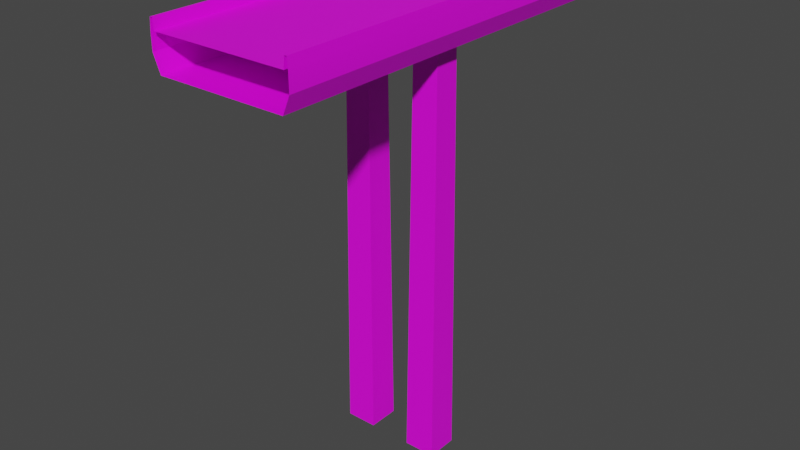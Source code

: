 # Source: Model_0.blend  (saved by Blender 2.92.15; exported with 4.5.12 LTS)
import bpy
from mathutils import Matrix  # noqa: F401  (used for matrix-valued properties, if any)

bpy.ops.wm.read_factory_settings(use_empty=True)
scene = bpy.context.scene
scene.name = 'Scene'

# ---- images (referenced by path relative to the original .blend; pixels are not part of the script)
import os
ASSET_DIR = os.environ.get("B2B_ASSET_DIR", "")  # directory of the original .blend (textures are referenced by path, not embedded)
HERE = os.path.dirname(os.path.abspath(__file__))  # packed textures are extracted next to this script under _unpacked/

def load_image(name, relpath, width, height, colorspace="sRGB"):
    """Load a texture the original file referenced (path relative to the .blend, or extracted next to this script)."""
    p = next((c for c in (os.path.join(HERE, relpath), os.path.join(ASSET_DIR, relpath)) if relpath and os.path.exists(c)), "")
    if p:
        img = bpy.data.images.load(p, check_existing=True)
        img.name = name
    else:  # same state as the original file: an image datablock whose file is absent (Cycles renders it pink)
        img = bpy.data.images.new(name, width, height)
        img.source = "FILE"
        img.filepath = "//" + (relpath or name)
    img.colorspace_settings.name = colorspace
    return img
img_bridge_highway_png = load_image('Bridge_Highway.png', 'Bridge_Highway.png', 1024, 1024, 'sRGB')
img_sidewalk_generic_png = load_image('Sidewalk_Generic.png', 'Sidewalk_Generic.png', 1024, 1024, 'sRGB')

# ---- materials (node trees are filled in below, after node groups)
mat_bridge = bpy.data.materials.new('Bridge')
mat_bridge.use_transparent_shadow = False
mat_bridge.roughness = 0.5
mat_sidewalk = bpy.data.materials.new('Sidewalk')
mat_sidewalk.use_transparent_shadow = False

# ---- material node trees
mat_bridge.use_nodes = True; mat_bridge.node_tree.nodes.clear()
_N = mat_bridge.node_tree.nodes; _L = mat_bridge.node_tree.links
n0 = _N.new('ShaderNodeBsdfPrincipled'); n0.name = 'Principled BSDF'; n0.location = (10, 300)
n0.distribution = 'GGX'
n0.subsurface_method = 'BURLEY'
n0.inputs[3].default_value = 1.45
n0.inputs[27].default_value = (0.0, 0.0, 0.0, 1.0)
n0.inputs[28].default_value = 1.0
n1 = _N.new('ShaderNodeOutputMaterial'); n1.name = 'Material Output'; n1.location = (300, 300)
n2 = _N.new('ShaderNodeNormalMap'); n2.name = 'Normal Map'; n2.location = (-300, -300)
n2.label = 'Normal/Map'
n2.inputs[0].default_value = 0.0
n3 = _N.new('ShaderNodeTexImage'); n3.name = 'Image Texture'; n3.location = (-300, 600)
n3.image = img_bridge_highway_png
_L.new(n0.outputs[0], n1.inputs[0])
_L.new(n2.outputs[0], n0.inputs[5])
_L.new(n3.outputs[0], n0.inputs[0])
n1.is_active_output = True
mat_sidewalk.use_nodes = True; mat_sidewalk.node_tree.nodes.clear()
_N = mat_sidewalk.node_tree.nodes; _L = mat_sidewalk.node_tree.links
n0 = _N.new('ShaderNodeBsdfPrincipled'); n0.name = 'Principled BSDF'; n0.location = (10, 300)
n0.distribution = 'GGX'
n0.subsurface_method = 'BURLEY'
n0.inputs[3].default_value = 1.45
n0.inputs[27].default_value = (0.0, 0.0, 0.0, 1.0)
n0.inputs[28].default_value = 1.0
n1 = _N.new('ShaderNodeOutputMaterial'); n1.name = 'Material Output'; n1.location = (300, 300)
n2 = _N.new('ShaderNodeTexImage'); n2.name = 'Image Texture'; n2.location = (-280, 275)
n2.image = img_sidewalk_generic_png
_L.new(n0.outputs[0], n1.inputs[0])
_L.new(n2.outputs[0], n0.inputs[0])
n1.is_active_output = True

# ---- world
world_world = bpy.data.worlds.new('World'); scene.world = world_world
world_world.use_nodes = True; world_world.node_tree.nodes.clear()
_N = world_world.node_tree.nodes; _L = world_world.node_tree.links
n0 = _N.new('ShaderNodeOutputWorld'); n0.name = 'World Output'; n0.location = (300, 300)
n1 = _N.new('ShaderNodeBackground'); n1.name = 'Background'; n1.location = (10, 300)
n1.inputs[0].default_value = (0.05088, 0.05088, 0.05088, 1.0)
_L.new(n1.outputs[0], n0.inputs[0])
n0.is_active_output = True
world_world.color = (0.05088, 0.05088, 0.05088)
world_world.use_sun_shadow = False
world_world.sun_shadow_jitter_overblur = 0.0

# ---- meshes
me_model_0__57447 = bpy.data.meshes.new('Model_0 #57447')
me_model_0__57447.from_pydata([(2.58, -1.875, -52.98), (2.955, -1.5, -2.979), (6.33, 1.875, -52.98), (2.58, 1.875, -52.98), (2.955, 1.5, -2.979), (6.33, -1.875, -52.98), (5.955, 1.5, -2.979), (5.955, -1.5, -2.979), (-8.125, 24.0, 1.25), (-8.125, -24.0, 1.25), (-8.0, -24.0, 0.0), (-8.0, 24.0, 0.0), (8.375, 24.0, 1.25), (8.125, 24.0, 1.25), (-8.375, -24.0, 1.25), (-8.375, 24.0, 1.25), (-8.5, 24.0, 0.0), (-8.5, -24.0, 0.0), (8.375, -24.0, 1.25), (8.5, 24.0, 0.0), (8.125, -24.0, 1.25), (8.0, 24.0, 0.0), (8.0, -24.0, 0.0), (-8.5, 24.0, -2.0), (-8.5, -24.0, -2.0), (-7.65, -24.0, -4.0), (8.5, -24.0, -2.0), (8.5, 24.0, -2.0), (8.5, -24.0, 0.0), (7.65, -24.0, -4.0), (7.65, 24.0, -4.0), (-7.65, 24.0, -4.0), (-2.955, 1.5, -2.979), (-2.955, -1.5, -2.979), (-2.58, 1.875, -52.98), (-5.955, -1.5, -2.979), (-5.955, 1.5, -2.979), (-6.33, 1.875, -52.98), (-2.58, -1.875, -52.98), (-6.33, -1.875, -52.98)], [], [(7, 5, 2, 6), (1, 0, 5, 7), (34, 37, 36, 32), (37, 39, 35, 36), (4, 3, 0, 1), (13, 20, 18, 12), (15, 14, 9, 8), (17, 14, 15, 16), (29, 25, 31, 30), (21, 11, 10, 22), (11, 8, 9, 10), (29, 30, 27, 26), (19, 12, 18, 28), (31, 25, 24, 23), (28, 26, 27, 19), (22, 20, 13, 21), (39, 38, 33, 35), (6, 2, 3, 4), (38, 34, 32, 33), (16, 23, 24, 17)])
me_model_0__57447.polygons.foreach_set('use_smooth', [True] * 20)
me_model_0__57447.polygons.foreach_set('material_index', [1, 1, 1, 1, 1, 1, 1, 1, 1, 0, 1, 1, 1, 1, 1, 1, 1, 1, 1, 1])
_k = set([(0, 1), (2, 6), (3, 4), (5, 7), (8, 9), (10, 11), (12, 18), (13, 20), (14, 15), (16, 17), (19, 28), (21, 22), (23, 24), (25, 31), (26, 27), (29, 30), (32, 34), (33, 38), (35, 39), (36, 37)])
me_model_0__57447.attributes.new('sharp_edge', 'BOOLEAN', 'EDGE').data.foreach_set('value', [ (min(e.vertices), max(e.vertices)) in _k for e in me_model_0__57447.edges])
_uv = me_model_0__57447.uv_layers.new(name='UVMap')
_uv.uv.foreach_set('vector', [0.9688, 0.01562, 0.9688, 0.01562, 0.9688, 0.01562, 0.9688, 0.01562, 0.9688, 0.01562, 0.9688, 0.01562, 0.9688, 0.01562, 0.9688, 0.01562, 0.9688, 0.01562, 0.9688, 0.01562, 0.9688, 0.01562, 0.9688, 0.01562, 0.9688, 0.01562, 0.9688, 0.01562, 0.9688, 0.01562, 0.9688, 0.01562, 0.9688, 0.01562, 0.9688, 0.01562, 0.9688, 0.01562, 0.9688, 0.01562, 0.9688, 0.01562, 0.9688, 0.01562, 0.9688, 0.01562, 0.9688, 0.01562, 0.9688, 0.01562, 0.9688, 0.01562, 0.9688, 0.01562, 0.9688, 0.01562, 0.9688, 0.01562, 0.9688, 0.01562, 0.9688, 0.01562, 0.9688, 0.01562, 0.9688, 0.01562, 0.9688, 0.01562, 0.9688, 0.01562, 0.9688, 0.01562, 0.0, 0.2342, 1.0, 0.2342, 1.0, 1.0, 0.0, 1.0, 0.9688, 0.01562, 0.9688, 0.01562, 0.9688, 0.01562, 0.9688, 0.01562, 0.9688, 0.01562, 0.9688, 0.01562, 0.9688, 0.01562, 0.9688, 0.01562, 0.9688, 0.01562, 0.9688, 0.01562, 0.9688, 0.01562, 0.9688, 0.01562, 0.9688, 0.01562, 0.9688, 0.01562, 0.9688, 0.01562, 0.9688, 0.01562, 0.9688, 0.01562, 0.9688, 0.01562, 0.9688, 0.01562, 0.9688, 0.01562, 0.9688, 0.01562, 0.9688, 0.01562, 0.9688, 0.01562, 0.9688, 0.01562, 0.9688, 0.01562, 0.9688, 0.01562, 0.9688, 0.01562, 0.9688, 0.01562, 0.9688, 0.01562, 0.9688, 0.01562, 0.9688, 0.01562, 0.9688, 0.01562, 0.9688, 0.01562, 0.9688, 0.01562, 0.9688, 0.01562, 0.9688, 0.01562, 0.9688, 0.01562, 0.9688, 0.01562, 0.9688, 0.01562, 0.9688, 0.01562])
me_model_0__57447.materials.append(mat_bridge)
me_model_0__57447.materials.append(mat_sidewalk)
me_model_0__57447.use_remesh_fix_poles = True
me_model_0__57447.use_remesh_preserve_attributes = False
me_model_0__57447.use_mirror_vertex_groups = False
me_model_0__57447.update()
me_model_0__57447.normals_split_custom_set([tuple(v) for v in zip(*[iter([1.0, 0.0, 0.0075, 1.0, 0.0, 0.0075, 1.0, 0.0, 0.0075, 1.0, 0.0, 0.0075, 0.0, -1.0, 0.0075, 0.0, -1.0, 0.0075, 0.0, -1.0, 0.0075, 0.0, -1.0, 0.0075, 0.0, 1.0, 0.0075, 0.0, 1.0, 0.0075, 0.0, 1.0, 0.0075, 0.0, 1.0, 0.0075, -1.0, 0.0, 0.0075, -1.0, 0.0, 0.0075, -1.0, 0.0, 0.0075, -1.0, 0.0, 0.0075, -1.0, 0.0, 0.0075, -1.0, 0.0, 0.0075, -1.0, 0.0, 0.0075, -1.0, 0.0, 0.0075, 0.0, 0.0, 1.0, 0.0, 0.0, 1.0, 0.0, 0.0, 1.0, 0.0, 0.0, 1.0, 0.0, 0.0, 1.0, 0.0, 0.0, 1.0, 0.0, 0.0, 1.0, 0.0, 0.0, 1.0, -0.9973, -0.03524, 0.06432, -0.995, 0.0, 0.0995, -0.995, 0.0, 0.0995, -0.9973, 0.03524, 0.06432, 0.0, 0.0, -1.0, 0.0, 0.0, -1.0, 0.0, 0.0, -1.0, 0.0, 0.0, -1.0, 0.0, 0.0, 1.0, 0.0, 0.0, 1.0, 0.0, 0.0, 1.0, 0.0, 0.0, 1.0, 0.995, 0.0, 0.0995, 0.995, 0.0, 0.0995, 0.995, 0.0, 0.0995, 0.995, 0.0, 0.0995, 0.9203, 0.0, -0.3911, 0.9203, 0.0, -0.3911, 0.9203, 0.0, -0.3911, 0.9203, 0.0, -0.3911, 0.9973, 0.03524, 0.06432, 0.995, 0.0, 0.0995, 0.995, 0.0, 0.0995, 0.9973, -0.03524, 0.06432, -0.9203, 0.0, -0.3911, -0.9203, 0.0, -0.3911, -0.9203, 0.0, -0.3911, -0.9203, 0.0, -0.3911, 0.9988, -0.03524, 0.03524, 1.0, 0.0, 0.0, 1.0, 0.0, 0.0, 0.9988, 0.03524, 0.03524, -0.995, 0.0, 0.0995, -0.995, 0.0, 0.0995, -0.995, 0.0, 0.0995, -0.995, 0.0, 0.0995, 0.0, -1.0, 0.0075, 0.0, -1.0, 0.0075, 0.0, -1.0, 0.0075, 0.0, -1.0, 0.0075, 0.0, 1.0, 0.0075, 0.0, 1.0, 0.0075, 0.0, 1.0, 0.0075, 0.0, 1.0, 0.0075, 1.0, 0.0, 0.0075, 1.0, 0.0, 0.0075, 1.0, 0.0, 0.0075, 1.0, 0.0, 0.0075, -0.9988, 0.03524, 0.03524, -1.0, 0.0, 0.0, -1.0, 0.0, 0.0, -0.9988, -0.03524, 0.03524])] * 3)])

# ---- objects
ob_model_0 = bpy.data.objects.new('Model_0', me_model_0__57447)

# ---- transforms, parenting, visibility, modifiers, constraints
ob_model_0.location = (0.0, 0.0, 0.0)
ob_model_0.rotation_euler = (-1.629e-07, 0.0, 0.0)
ob_model_0.color = (0.8, 0.8, 0.8, 1.0)
ob_model_0.lineart.crease_threshold = 0.0

# ---- collection membership
scene.collection.objects.link(ob_model_0)

# ---- scene / render settings (as saved in the file)
scene.frame_start = 1; scene.frame_end = 250; scene.frame_set(1)
scene.render.engine = 'BLENDER_EEVEE_NEXT'
scene.cycles.use_denoising = False
scene.cycles.samples = 128
scene.cycles.sampling_pattern = 'TABULATED_SOBOL'
scene.cycles.use_adaptive_sampling = False
scene.cycles.use_light_tree = False
scene.view_settings.view_transform = 'Filmic'
bpy.context.view_layer.update()

# ---- added for rendering (the .blend has no active camera and no usable light): camera, sun
cam_auto = bpy.data.cameras.new('AutoCamera')
cam_auto.lens = 50.0
cam_auto.sensor_width = 36.0
cam_auto.clip_end = 1207.91
ob_auto_camera = bpy.data.objects.new('AutoCamera', cam_auto)
scene.collection.objects.link(ob_auto_camera)
ob_auto_camera.location = (68.8272, -82.5927, 29.1971)
ob_auto_camera.rotation_euler = (1.09748, -7.21219e-08, 0.694738)
scene.camera = ob_auto_camera
light_auto_sun = bpy.data.lights.new('AutoSun', 'SUN')
light_auto_sun.energy = 3.0
light_auto_sun.angle = 0.0523599
ob_auto_sun = bpy.data.objects.new('AutoSun', light_auto_sun)
scene.collection.objects.link(ob_auto_sun)
ob_auto_sun.rotation_euler = (0.872665, 0.174533, 0.523599)
bpy.context.view_layer.update()
